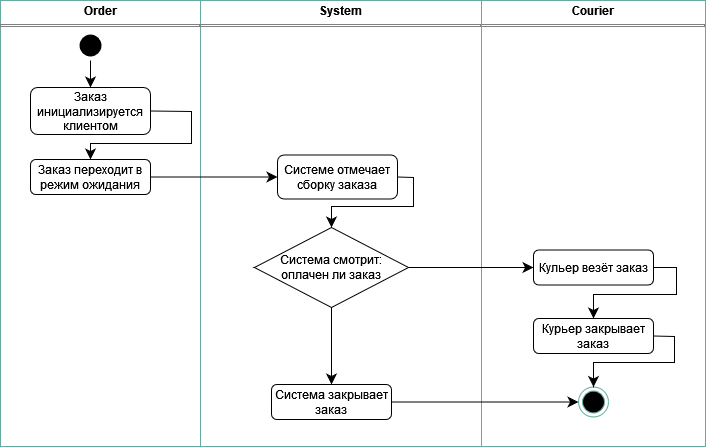

The diagram above was exported from draw.io. Its source (the exported page's mxGraphModel, read from the mxfile embedded in the PNG):
<mxGraphModel dx="1503" dy="781" grid="0" gridSize="10" guides="1" tooltips="1" connect="1" arrows="1" fold="1" page="0" pageScale="1" pageWidth="850" pageHeight="1100" math="0" shadow="0">
  <root>
    <mxCell id="5yKea2AtyZZVEMtixmUV-0" />
    <mxCell id="5yKea2AtyZZVEMtixmUV-1" parent="5yKea2AtyZZVEMtixmUV-0" />
    <mxCell id="8m_U9qqr1aHinXTZ2de--0" value="&lt;p style=&quot;margin:0px;margin-top:4px;text-align:center;&quot;&gt;&lt;b&gt;Order&lt;/b&gt;&lt;/p&gt;&lt;hr size=&quot;1&quot; style=&quot;border-style:solid;&quot;&gt;&lt;div style=&quot;height:2px;&quot;&gt;&lt;/div&gt;" style="verticalAlign=top;align=left;overflow=fill;html=1;whiteSpace=wrap;movable=1;resizable=1;rotatable=1;deletable=1;editable=1;locked=0;connectable=1;strokeColor=#67AB9F;" parent="5yKea2AtyZZVEMtixmUV-1" vertex="1">
      <mxGeometry x="-664" y="282" width="200" height="446" as="geometry" />
    </mxCell>
    <mxCell id="8m_U9qqr1aHinXTZ2de--1" value="&lt;p style=&quot;margin:0px;margin-top:4px;text-align:center;&quot;&gt;&lt;b&gt;Courier&lt;/b&gt;&lt;/p&gt;&lt;hr size=&quot;1&quot; style=&quot;border-style:solid;&quot;&gt;&lt;div style=&quot;height:2px;&quot;&gt;&lt;/div&gt;" style="verticalAlign=top;align=left;overflow=fill;html=1;whiteSpace=wrap;movable=1;resizable=1;rotatable=1;deletable=1;editable=1;locked=0;connectable=1;strokeColor=#67AB9F;" parent="5yKea2AtyZZVEMtixmUV-1" vertex="1">
      <mxGeometry x="-183" y="282" width="224" height="446" as="geometry" />
    </mxCell>
    <mxCell id="8m_U9qqr1aHinXTZ2de--2" value="&lt;p style=&quot;margin:0px;margin-top:4px;text-align:center;&quot;&gt;&lt;b&gt;System&lt;br&gt;&lt;/b&gt;&lt;/p&gt;&lt;hr size=&quot;1&quot; style=&quot;border-style:solid;&quot;&gt;&lt;div style=&quot;height:2px;&quot;&gt;&lt;/div&gt;" style="verticalAlign=top;align=left;overflow=fill;html=1;whiteSpace=wrap;movable=1;resizable=1;rotatable=1;deletable=1;editable=1;locked=0;connectable=1;strokeColor=#67AB9F;" parent="5yKea2AtyZZVEMtixmUV-1" vertex="1">
      <mxGeometry x="-464" y="282" width="281" height="446" as="geometry" />
    </mxCell>
    <mxCell id="5yKea2AtyZZVEMtixmUV-27" value="" style="ellipse;html=1;shape=endState;fillColor=#000000;strokeColor=#67AB9F;" parent="5yKea2AtyZZVEMtixmUV-1" vertex="1">
      <mxGeometry x="-86" y="668.5" width="30" height="30" as="geometry" />
    </mxCell>
    <mxCell id="5yKea2AtyZZVEMtixmUV-28" style="edgeStyle=none;curved=0;rounded=0;orthogonalLoop=1;jettySize=auto;html=1;exitX=0.5;exitY=1;exitDx=0;exitDy=0;entryX=0.5;entryY=0;entryDx=0;entryDy=0;fontSize=12;startSize=8;endSize=8;" parent="5yKea2AtyZZVEMtixmUV-1" source="5yKea2AtyZZVEMtixmUV-29" target="zfmuD7lt2aaN-TMQX17L-0" edge="1">
      <mxGeometry relative="1" as="geometry">
        <mxPoint x="-574" y="367" as="targetPoint" />
      </mxGeometry>
    </mxCell>
    <mxCell id="5yKea2AtyZZVEMtixmUV-29" value="" style="ellipse;html=1;shape=endState;fillColor=#000000;strokeColor=none;" parent="5yKea2AtyZZVEMtixmUV-1" vertex="1">
      <mxGeometry x="-589" y="312" width="30" height="30" as="geometry" />
    </mxCell>
    <mxCell id="5yKea2AtyZZVEMtixmUV-34" style="edgeStyle=none;curved=0;rounded=0;orthogonalLoop=1;jettySize=auto;html=1;exitX=1;exitY=0.5;exitDx=0;exitDy=0;entryX=0.5;entryY=0;entryDx=0;entryDy=0;fontSize=12;startSize=8;endSize=8;" parent="5yKea2AtyZZVEMtixmUV-1" source="zfmuD7lt2aaN-TMQX17L-0" target="zfmuD7lt2aaN-TMQX17L-2" edge="1">
      <mxGeometry relative="1" as="geometry">
        <Array as="points">
          <mxPoint x="-473" y="393" />
          <mxPoint x="-473" y="425" />
          <mxPoint x="-574" y="425" />
        </Array>
        <mxPoint x="-504" y="451.5" as="sourcePoint" />
        <mxPoint x="-574" y="533" as="targetPoint" />
      </mxGeometry>
    </mxCell>
    <mxCell id="5yKea2AtyZZVEMtixmUV-35" style="edgeStyle=none;curved=0;rounded=0;orthogonalLoop=1;jettySize=auto;html=1;entryX=0.5;entryY=0;entryDx=0;entryDy=0;fontSize=12;startSize=8;endSize=8;exitX=1;exitY=0.5;exitDx=0;exitDy=0;" parent="5yKea2AtyZZVEMtixmUV-1" source="zfmuD7lt2aaN-TMQX17L-1" target="zfmuD7lt2aaN-TMQX17L-7" edge="1">
      <mxGeometry relative="1" as="geometry">
        <Array as="points">
          <mxPoint x="-251" y="459" />
          <mxPoint x="-251" y="488" />
          <mxPoint x="-333" y="488" />
        </Array>
        <mxPoint x="-270" y="567" as="sourcePoint" />
        <mxPoint x="-340" y="667" as="targetPoint" />
      </mxGeometry>
    </mxCell>
    <mxCell id="5yKea2AtyZZVEMtixmUV-37" style="edgeStyle=none;curved=0;rounded=0;orthogonalLoop=1;jettySize=auto;html=1;entryX=0.5;entryY=0;entryDx=0;entryDy=0;fontSize=12;startSize=8;endSize=8;exitX=1;exitY=0.5;exitDx=0;exitDy=0;" parent="5yKea2AtyZZVEMtixmUV-1" source="zfmuD7lt2aaN-TMQX17L-4" target="zfmuD7lt2aaN-TMQX17L-5" edge="1">
      <mxGeometry relative="1" as="geometry">
        <Array as="points">
          <mxPoint x="12" y="549" />
          <mxPoint x="12" y="576" />
          <mxPoint x="-71" y="576" />
        </Array>
        <mxPoint x="-14" y="717" as="sourcePoint" />
        <mxPoint x="-84" y="788" as="targetPoint" />
      </mxGeometry>
    </mxCell>
    <mxCell id="8m_U9qqr1aHinXTZ2de--3" style="edgeStyle=none;curved=1;rounded=0;orthogonalLoop=1;jettySize=auto;html=1;exitX=1;exitY=0.5;exitDx=0;exitDy=0;entryX=0;entryY=0.5;entryDx=0;entryDy=0;fontSize=12;startSize=8;endSize=8;" parent="5yKea2AtyZZVEMtixmUV-1" source="zfmuD7lt2aaN-TMQX17L-2" target="zfmuD7lt2aaN-TMQX17L-1" edge="1">
      <mxGeometry relative="1" as="geometry">
        <mxPoint x="-504" y="608" as="sourcePoint" />
        <mxPoint x="-402" y="608" as="targetPoint" />
      </mxGeometry>
    </mxCell>
    <mxCell id="8m_U9qqr1aHinXTZ2de--4" style="edgeStyle=none;curved=0;rounded=0;orthogonalLoop=1;jettySize=auto;html=1;entryX=0.5;entryY=0;entryDx=0;entryDy=0;fontSize=12;startSize=8;endSize=8;exitX=0.5;exitY=1;exitDx=0;exitDy=0;" parent="5yKea2AtyZZVEMtixmUV-1" source="zfmuD7lt2aaN-TMQX17L-7" target="zfmuD7lt2aaN-TMQX17L-6" edge="1">
      <mxGeometry relative="1" as="geometry">
        <Array as="points" />
        <mxPoint x="-318" y="813" as="sourcePoint" />
        <mxPoint x="-332" y="951" as="targetPoint" />
      </mxGeometry>
    </mxCell>
    <mxCell id="8m_U9qqr1aHinXTZ2de--5" style="edgeStyle=none;curved=1;rounded=0;orthogonalLoop=1;jettySize=auto;html=1;entryX=0;entryY=0.5;entryDx=0;entryDy=0;fontSize=12;startSize=8;endSize=8;" parent="5yKea2AtyZZVEMtixmUV-1" source="zfmuD7lt2aaN-TMQX17L-6" target="5yKea2AtyZZVEMtixmUV-27" edge="1">
      <mxGeometry relative="1" as="geometry">
        <mxPoint x="-262" y="1041" as="sourcePoint" />
      </mxGeometry>
    </mxCell>
    <mxCell id="8m_U9qqr1aHinXTZ2de--6" style="edgeStyle=none;curved=0;rounded=0;orthogonalLoop=1;jettySize=auto;html=1;exitX=1;exitY=0.5;exitDx=0;exitDy=0;entryX=0.5;entryY=0;entryDx=0;entryDy=0;fontSize=12;startSize=8;endSize=8;" parent="5yKea2AtyZZVEMtixmUV-1" source="zfmuD7lt2aaN-TMQX17L-5" target="5yKea2AtyZZVEMtixmUV-27" edge="1">
      <mxGeometry relative="1" as="geometry">
        <Array as="points">
          <mxPoint x="10" y="618" />
          <mxPoint x="10" y="644" />
          <mxPoint x="-71" y="644" />
        </Array>
        <mxPoint x="-8" y="915" as="sourcePoint" />
      </mxGeometry>
    </mxCell>
    <mxCell id="8m_U9qqr1aHinXTZ2de--7" style="edgeStyle=none;curved=0;rounded=0;orthogonalLoop=1;jettySize=auto;html=1;exitX=1;exitY=0.5;exitDx=0;exitDy=0;entryX=0;entryY=0.5;entryDx=0;entryDy=0;fontSize=12;startSize=8;endSize=8;" parent="5yKea2AtyZZVEMtixmUV-1" source="zfmuD7lt2aaN-TMQX17L-7" target="zfmuD7lt2aaN-TMQX17L-4" edge="1">
      <mxGeometry relative="1" as="geometry">
        <mxPoint x="-293" y="716.5" as="sourcePoint" />
        <mxPoint x="-179" y="716.5" as="targetPoint" />
      </mxGeometry>
    </mxCell>
    <mxCell id="zfmuD7lt2aaN-TMQX17L-0" value="Заказ инициализируется клиентом" style="rounded=1;whiteSpace=wrap;html=1;" vertex="1" parent="5yKea2AtyZZVEMtixmUV-1">
      <mxGeometry x="-634" y="369" width="120" height="47" as="geometry" />
    </mxCell>
    <mxCell id="zfmuD7lt2aaN-TMQX17L-1" value="Системе отмечает сборку заказа" style="rounded=1;whiteSpace=wrap;html=1;" vertex="1" parent="5yKea2AtyZZVEMtixmUV-1">
      <mxGeometry x="-387" y="436.5" width="120" height="44" as="geometry" />
    </mxCell>
    <mxCell id="zfmuD7lt2aaN-TMQX17L-2" value="Заказ переходит в режим ожидания" style="rounded=1;whiteSpace=wrap;html=1;" vertex="1" parent="5yKea2AtyZZVEMtixmUV-1">
      <mxGeometry x="-634" y="441" width="120" height="35" as="geometry" />
    </mxCell>
    <mxCell id="zfmuD7lt2aaN-TMQX17L-4" value="Кульер везёт заказ" style="rounded=1;whiteSpace=wrap;html=1;" vertex="1" parent="5yKea2AtyZZVEMtixmUV-1">
      <mxGeometry x="-131" y="531.5" width="120" height="35" as="geometry" />
    </mxCell>
    <mxCell id="zfmuD7lt2aaN-TMQX17L-5" value="Курьер закрывает заказ" style="rounded=1;whiteSpace=wrap;html=1;" vertex="1" parent="5yKea2AtyZZVEMtixmUV-1">
      <mxGeometry x="-131" y="600" width="120" height="35" as="geometry" />
    </mxCell>
    <mxCell id="zfmuD7lt2aaN-TMQX17L-6" value="Система закрывает заказ" style="rounded=1;whiteSpace=wrap;html=1;" vertex="1" parent="5yKea2AtyZZVEMtixmUV-1">
      <mxGeometry x="-393" y="666" width="120" height="35" as="geometry" />
    </mxCell>
    <mxCell id="zfmuD7lt2aaN-TMQX17L-7" value="Система смотрит: оплачен ли заказ" style="rhombus;whiteSpace=wrap;html=1;" vertex="1" parent="5yKea2AtyZZVEMtixmUV-1">
      <mxGeometry x="-410" y="509" width="154" height="80" as="geometry" />
    </mxCell>
  </root>
</mxGraphModel>